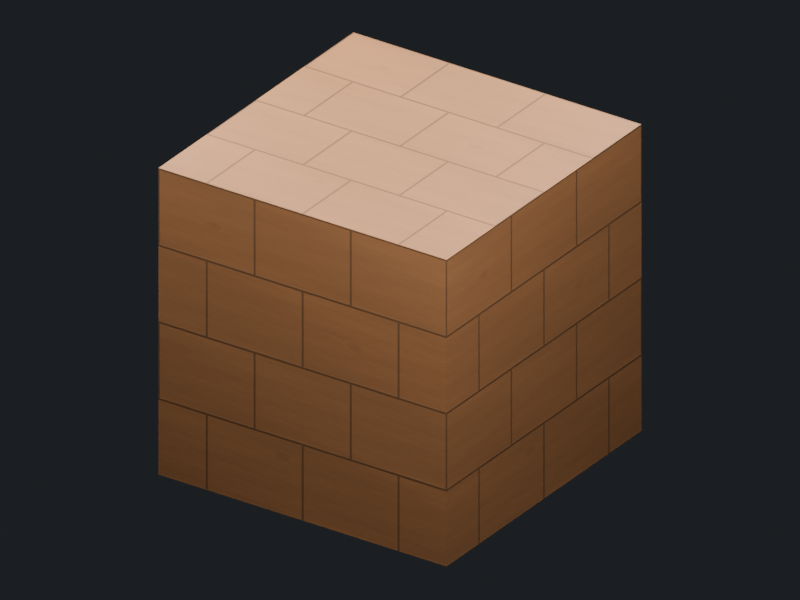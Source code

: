 # Source: SM_BLD_WT_CellFull_01_v002.blend  (saved by Blender 5.1.30; exported with 4.5.12 LTS)
import bpy
from mathutils import Matrix  # noqa: F401  (used for matrix-valued properties, if any)

bpy.ops.wm.read_factory_settings(use_empty=True)
scene = bpy.context.scene
scene.name = 'Scene'

# ---- collections
col_staging_render_only = bpy.data.collections.new('STAGING_RENDER_ONLY'); scene.collection.children.link(col_staging_render_only)

# ---- images (referenced by path relative to the original .blend; pixels are not part of the script)
import os
ASSET_DIR = os.environ.get("B2B_ASSET_DIR", "")  # directory of the original .blend (textures are referenced by path, not embedded)
HERE = os.path.dirname(os.path.abspath(__file__))  # packed textures are extracted next to this script under _unpacked/

def load_image(name, relpath, width, height, colorspace="sRGB"):
    """Load a texture the original file referenced (path relative to the .blend, or extracted next to this script)."""
    p = next((c for c in (os.path.join(HERE, relpath), os.path.join(ASSET_DIR, relpath)) if relpath and os.path.exists(c)), "")
    if p:
        img = bpy.data.images.load(p, check_existing=True)
        img.name = name
    else:  # same state as the original file: an image datablock whose file is absent (Cycles renders it pink)
        img = bpy.data.images.new(name, width, height)
        img.source = "FILE"
        img.filepath = "//" + (relpath or name)
    img.colorspace_settings.name = colorspace
    return img
img_basecolor_png = load_image('basecolor.png', '_unpacked/basecolor.d1baf231.png', 1024, 1024, 'sRGB')
img_roughness_png = load_image('roughness.png', '_unpacked/roughness.5a186b8b.png', 1024, 1024, 'Non-Color')
img_normal_png = load_image('normal.png', '_unpacked/normal.fbab8e2d.png', 1024, 1024, 'Non-Color')

# ---- materials (node trees are filled in below, after node groups)
mat_m_worked_timber_pbr_v002 = bpy.data.materials.new('M_worked-timber_PBR_v002')
mat_render_only_neutral_ground = bpy.data.materials.new('RENDER_ONLY_neutral_ground')
mat_render_only_neutral_ground.diffuse_color = (0.1, 0.115, 0.13, 1.0)

# ---- material node trees
mat_m_worked_timber_pbr_v002.use_nodes = True; mat_m_worked_timber_pbr_v002.node_tree.nodes.clear()
_N = mat_m_worked_timber_pbr_v002.node_tree.nodes; _L = mat_m_worked_timber_pbr_v002.node_tree.links
n0 = _N.new('ShaderNodeOutputMaterial'); n0.name = 'Material Output'; n0.location = (0, 0)
n1 = _N.new('ShaderNodeBsdfPrincipled'); n1.name = 'Principled BSDF'; n1.location = (0, 0)
n2 = _N.new('ShaderNodeTexImage'); n2.name = 'Image Texture'; n2.location = (0, 0)
n2.image = img_basecolor_png
n3 = _N.new('ShaderNodeTexImage'); n3.name = 'Image Texture.001'; n3.location = (0, 0)
n3.image = img_roughness_png
n4 = _N.new('ShaderNodeTexImage'); n4.name = 'Image Texture.002'; n4.location = (0, 0)
n4.image = img_normal_png
n5 = _N.new('ShaderNodeNormalMap'); n5.name = 'Normal Map'; n5.location = (0, 0)
n5.inputs[0].default_value = 0.65
_L.new(n1.outputs[0], n0.inputs[0])
_L.new(n2.outputs[0], n1.inputs[0])
_L.new(n3.outputs[0], n1.inputs[2])
_L.new(n4.outputs[0], n5.inputs[1])
_L.new(n5.outputs[0], n1.inputs[5])
n0.is_active_output = True
mat_render_only_neutral_ground.use_nodes = True; mat_render_only_neutral_ground.node_tree.nodes.clear()
_N = mat_render_only_neutral_ground.node_tree.nodes; _L = mat_render_only_neutral_ground.node_tree.links
n0 = _N.new('ShaderNodeBsdfPrincipled'); n0.name = 'Principled BSDF'; n0.location = (-200, 100)
n0.inputs[0].default_value = (0.1, 0.115, 0.13, 1.0)
n0.inputs[2].default_value = 0.88
n1 = _N.new('ShaderNodeOutputMaterial'); n1.name = 'Material Output'; n1.location = (200, 100)
_L.new(n0.outputs[0], n1.inputs[0])
n1.is_active_output = True

# ---- world
world_world = bpy.data.worlds.new('World'); scene.world = world_world
world_world.use_nodes = True; world_world.node_tree.nodes.clear()
_N = world_world.node_tree.nodes; _L = world_world.node_tree.links
n0 = _N.new('ShaderNodeBackground'); n0.name = 'Background'; n0.location = (-200, 100)
n0.inputs[0].default_value = (0.075, 0.085, 0.1, 1.0)
n0.inputs[1].default_value = 0.22
n1 = _N.new('ShaderNodeOutputWorld'); n1.name = 'World Output'; n1.location = (200, 100)
_L.new(n0.outputs[0], n1.inputs[0])
n1.is_active_output = True

# ---- cameras
cam_camera = bpy.data.cameras.new('Camera')
cam_camera.type = 'ORTHO'
cam_camera.ortho_scale = 1.15

# ---- lights
light_area = bpy.data.lights.new('Area', 'AREA')
light_area.energy = 38.0
light_area.shape = 'DISK'
light_area.size = 0.72
light_area.size_y = 1.0
light_area_001 = bpy.data.lights.new('Area.001', 'AREA')
light_area_001.energy = 15.0
light_area_001.shape = 'DISK'
light_area_001.size = 0.84
light_area_001.size_y = 1.0
light_area_002 = bpy.data.lights.new('Area.002', 'AREA')
light_area_002.energy = 27.0
light_area_002.shape = 'DISK'
light_area_002.size = 0.6
light_area_002.size_y = 1.0

# ---- meshes
me_sm_bld_wt_cellfull_01_v002_mesh = bpy.data.meshes.new('SM_BLD_WT_CellFull_01_v002_Mesh')
me_sm_bld_wt_cellfull_01_v002_mesh.from_pydata([(0.0, 0.0, 0.0), (0.0, 0.0, 0.5), (0.0, 0.5, 0.0), (0.0, 0.5, 0.5), (0.5, 0.0, 0.0), (0.5, 0.0, 0.5), (0.5, 0.5, 0.0), (0.5, 0.5, 0.5)], [], [(0, 1, 3, 2), (0, 2, 6, 4), (0, 4, 5, 1), (1, 5, 7, 3), (2, 3, 7, 6), (4, 6, 7, 5)])
_uv = me_sm_bld_wt_cellfull_01_v002_mesh.uv_layers.new(name='UV0_Surface')
_uv.uv.foreach_set('vector', [0.0, 0.0, 0.0, 1.0, 1.0, 1.0, 1.0, 0.0, 0.0, 0.0, 0.0, 1.0, 1.0, 1.0, 1.0, 0.0, 0.0, 0.0, 1.0, 0.0, 1.0, 1.0, 0.0, 1.0, 0.0, 0.0, 1.0, 0.0, 1.0, 1.0, 0.0, 1.0, 0.0, 0.0, 0.0, 1.0, 1.0, 1.0, 1.0, 0.0, 0.0, 0.0, 1.0, 0.0, 1.0, 1.0, 0.0, 1.0])
me_sm_bld_wt_cellfull_01_v002_mesh.materials.append(mat_m_worked_timber_pbr_v002)
me_sm_bld_wt_cellfull_01_v002_mesh.update()
me_plane = bpy.data.meshes.new('Plane')
me_plane.from_pydata([(-1.5, -1.5, 0.0), (1.5, -1.5, 0.0), (-1.5, 1.5, 0.0), (1.5, 1.5, 0.0)], [], [(0, 1, 3, 2)])
_uv = me_plane.uv_layers.new(name='UVMap')
_uv.uv.foreach_set('vector', [0.0, 0.0, 1.0, 0.0, 1.0, 1.0, 0.0, 1.0])
me_plane.materials.append(mat_render_only_neutral_ground)
me_plane.update()

# ---- objects
ob_sm_bld_wt_cellfull_01_v002 = bpy.data.objects.new('SM_BLD_WT_CellFull_01_v002', me_sm_bld_wt_cellfull_01_v002_mesh)
ob_render_only_ground = bpy.data.objects.new('RENDER_ONLY_ground', me_plane)
ob_render_only_camera = bpy.data.objects.new('RENDER_ONLY_camera', cam_camera)
ob_render_only_key = bpy.data.objects.new('RENDER_ONLY_key', light_area)
ob_render_only_fill = bpy.data.objects.new('RENDER_ONLY_fill', light_area_001)
ob_render_only_rim = bpy.data.objects.new('RENDER_ONLY_rim', light_area_002)

# ---- transforms, parenting, visibility, modifiers, constraints
ob_sm_bld_wt_cellfull_01_v002.location = (0.0, 0.0, 0.0)
ob_render_only_ground.location = (0.25, 0.25, -0.006)
ob_render_only_ground.hide_viewport = True
ob_render_only_ground.hide_render = True
ob_render_only_camera.location = (1.825, -2.075, 1.75)
ob_render_only_camera.rotation_euler = (1.08, -6.998e-08, 0.5954)
ob_render_only_key.location = (0.85, -0.35, 1.45)
ob_render_only_key.rotation_euler = (0.6155, -8.224e-08, 0.7854)
ob_render_only_fill.location = (-0.41, 0.13, 0.85)
ob_render_only_fill.rotation_euler = (0.8411, -5.53e-08, -1.391)
ob_render_only_rim.location = (0.43, 1.03, 1.27)
ob_render_only_rim.rotation_euler = (0.6654, 2.944e-08, 2.915)

# ---- collection membership
scene.collection.objects.link(ob_sm_bld_wt_cellfull_01_v002)
col_staging_render_only.objects.link(ob_render_only_ground)
col_staging_render_only.objects.link(ob_render_only_camera)
col_staging_render_only.objects.link(ob_render_only_key)
col_staging_render_only.objects.link(ob_render_only_fill)
col_staging_render_only.objects.link(ob_render_only_rim)

# ---- scene / render settings (as saved in the file)
scene.camera = ob_render_only_camera
scene.frame_start = 1; scene.frame_end = 250; scene.frame_set(1)
scene.render.engine = 'CYCLES'
scene.render.resolution_x = 1280
scene.render.resolution_y = 960
scene.render.bake_bias = 0.0
scene.render.bake_samples = 0
scene.cycles.samples = 24
scene.cycles.sampling_pattern = 'TABULATED_SOBOL'
scene.eevee.use_volume_custom_range = False
bpy.context.view_layer.update()
